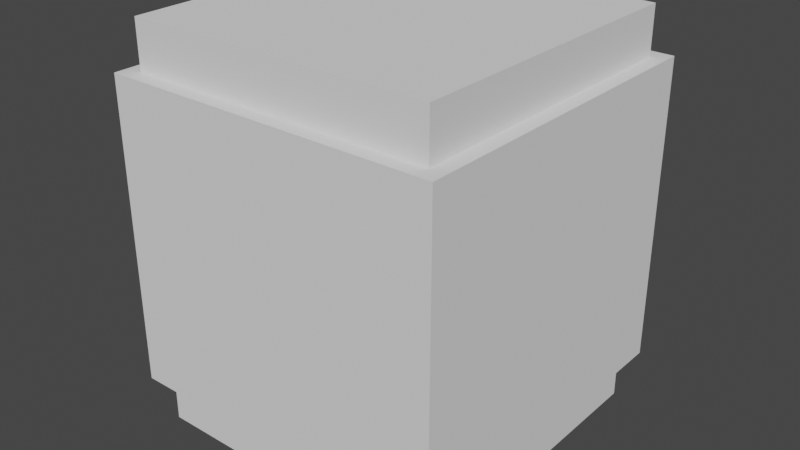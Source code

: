 # Source: nuke.blend  (saved by Blender 3.6.11; exported with 4.5.12 LTS)
import bpy
from mathutils import Matrix  # noqa: F401  (used for matrix-valued properties, if any)

bpy.ops.wm.read_factory_settings(use_empty=True)
scene = bpy.context.scene
scene.name = 'Scene'

# ---- collections
col_collection = bpy.data.collections.new('Collection'); scene.collection.children.link(col_collection)

# ---- world
world_world = bpy.data.worlds.new('World'); scene.world = world_world
world_world.use_nodes = True; world_world.node_tree.nodes.clear()
_N = world_world.node_tree.nodes; _L = world_world.node_tree.links
n0 = _N.new('ShaderNodeOutputWorld'); n0.name = 'World Output'; n0.location = (300, 300)
n1 = _N.new('ShaderNodeBackground'); n1.name = 'Background'; n1.location = (10, 300)
n1.inputs[0].default_value = (0.05088, 0.05088, 0.05088, 1.0)
_L.new(n1.outputs[0], n0.inputs[0])
n0.is_active_output = True
world_world.color = (0.05088, 0.05088, 0.05088)
world_world.use_sun_shadow = False
world_world.sun_shadow_jitter_overblur = 0.0

# ---- meshes
me_cube_001 = bpy.data.meshes.new('Cube.001')
me_cube_001.from_pydata([(-1.0, -1.0, -1.0), (-1.0, -1.0, 1.0), (-1.0, 1.0, -1.0), (-1.0, 1.0, 1.0), (1.0, -1.0, -1.0), (1.0, -1.0, 1.0), (1.0, 1.0, -1.0), (1.0, 1.0, 1.0)], [], [(0, 1, 3, 2), (2, 3, 7, 6), (6, 7, 5, 4), (4, 5, 1, 0), (2, 6, 4, 0), (7, 3, 1, 5)])
_uv = me_cube_001.uv_layers.new(name='UVMap')
_uv.uv.foreach_set('vector', [0.375, 0.0, 0.625, 0.0, 0.625, 0.25, 0.375, 0.25, 0.375, 0.25, 0.625, 0.25, 0.625, 0.5, 0.375, 0.5, 0.375, 0.5, 0.625, 0.5, 0.625, 0.75, 0.375, 0.75, 0.375, 0.75, 0.625, 0.75, 0.625, 1.0, 0.375, 1.0, 0.125, 0.5, 0.375, 0.5, 0.375, 0.75, 0.125, 0.75, 0.625, 0.5, 0.875, 0.5, 0.875, 0.75, 0.625, 0.75])
me_cube_001.update()
me_cube_002 = bpy.data.meshes.new('Cube.002')
me_cube_002.from_pydata([(-1.0, -1.0, -1.0), (-1.0, -1.0, 1.0), (-1.0, 1.0, -1.0), (-1.0, 1.0, 1.0), (1.0, -1.0, -1.0), (1.0, -1.0, 1.0), (1.0, 1.0, -1.0), (1.0, 1.0, 1.0), (0.9091, -0.9091, -1.0), (-0.9091, 0.9091, -1.0), (0.9091, 0.9091, -1.0), (-0.9091, -0.9091, -1.0), (-0.9091, -0.9091, 1.0), (0.9091, 0.9091, 1.0), (-0.9091, 0.9091, 1.0), (0.9091, -0.9091, 1.0), (-0.9, -1.0, -0.9), (-0.9, -1.0, 0.9), (0.9, -1.0, -0.9), (0.9, -1.0, 0.9), (1.0, -0.9, -0.9), (1.0, -0.9, 0.9), (1.0, 0.9, -0.9), (1.0, 0.9, 0.9), (-0.9, 1.0, -0.9), (-0.9, 1.0, 0.9), (0.9, 1.0, -0.9), (0.9, 1.0, 0.9), (-1.0, -0.9, -0.9), (-1.0, -0.9, 0.9), (-1.0, 0.9, -0.9), (-1.0, 0.9, 0.9)], [], [(2, 0, 28, 30), (6, 2, 24, 26), (4, 6, 22, 20), (5, 1, 17, 19), (11, 0, 2, 6, 4, 8, 10, 9), (4, 0, 11, 8), (3, 1, 5, 15, 12, 14), (5, 7, 3, 14, 13, 15), (12, 11, 9, 14), (14, 9, 10, 13), (10, 8, 15, 13), (8, 11, 12, 15), (18, 19, 17, 16), (0, 4, 18, 16), (4, 5, 19, 18), (1, 0, 16, 17), (22, 23, 21, 20), (6, 7, 23, 22), (7, 5, 21, 23), (5, 4, 20, 21), (24, 25, 27, 26), (7, 6, 26, 27), (3, 7, 27, 25), (2, 3, 25, 24), (28, 29, 31, 30), (3, 2, 30, 31), (1, 3, 31, 29), (0, 1, 29, 28)])
_uv = me_cube_002.uv_layers.new(name='UVMap')
_uv.uv.foreach_set('vector', [0.125, 0.5, 0.125, 0.75, 0.125, 0.75, 0.125, 0.5, 0.375, 0.5, 0.125, 0.5, 0.125, 0.5, 0.375, 0.5, 0.375, 0.75, 0.375, 0.5, 0.375, 0.5, 0.375, 0.75, 0.625, 0.75, 0.875, 0.75, 0.875, 0.75, 0.625, 0.75, 0.1364, 0.7386, 0.125, 0.75, 0.125, 0.5, 0.375, 0.5, 0.375, 0.75, 0.3636, 0.7386, 0.3636, 0.5114, 0.1364, 0.5114, 0.375, 0.75, 0.125, 0.75, 0.1364, 0.7386, 0.3636, 0.7386, 0.875, 0.5, 0.875, 0.75, 0.625, 0.75, 0.6364, 0.7386, 0.8636, 0.7386, 0.8636, 0.5114, 0.625, 0.75, 0.625, 0.5, 0.875, 0.5, 0.8636, 0.5114, 0.6364, 0.5114, 0.6364, 0.7386, 0.5954, 0.0, 0.4046, 0.0, 0.4046, 0.25, 0.5954, 0.25, 0.5954, 0.25, 0.4046, 0.25, 0.4046, 0.5, 0.5954, 0.5, 0.4046, 0.5, 0.4046, 0.75, 0.5954, 0.75, 0.5954, 0.5, 0.4046, 0.75, 0.4046, 1.0, 0.5954, 1.0, 0.5954, 0.75, 0.375, 0.75, 0.625, 0.75, 0.625, 1.0, 0.375, 1.0, 0.125, 0.75, 0.375, 0.75, 0.375, 0.75, 0.125, 0.75, 0.375, 0.75, 0.625, 0.75, 0.625, 0.75, 0.375, 0.75, 0.625, 0.0, 0.375, 0.0, 0.375, 0.0, 0.625, 0.0, 0.375, 0.5, 0.625, 0.5, 0.625, 0.75, 0.375, 0.75, 0.375, 0.5, 0.625, 0.5, 0.625, 0.5, 0.375, 0.5, 0.625, 0.5, 0.625, 0.75, 0.625, 0.75, 0.625, 0.5, 0.625, 0.75, 0.375, 0.75, 0.375, 0.75, 0.625, 0.75, 0.375, 0.25, 0.625, 0.25, 0.625, 0.5, 0.375, 0.5, 0.625, 0.5, 0.375, 0.5, 0.375, 0.5, 0.625, 0.5, 0.875, 0.5, 0.625, 0.5, 0.625, 0.5, 0.875, 0.5, 0.375, 0.25, 0.625, 0.25, 0.625, 0.25, 0.375, 0.25, 0.375, 0.0, 0.625, 0.0, 0.625, 0.25, 0.375, 0.25, 0.625, 0.25, 0.375, 0.25, 0.375, 0.25, 0.625, 0.25, 0.875, 0.75, 0.875, 0.5, 0.875, 0.5, 0.875, 0.75, 0.375, 0.0, 0.625, 0.0, 0.625, 0.0, 0.375, 0.0])
me_cube_002.update()

# ---- objects
ob_cube = bpy.data.objects.new('Cube', me_cube_001)
ob_cube_001 = bpy.data.objects.new('Cube.001', me_cube_002)

# ---- transforms, parenting, visibility, modifiers, constraints
ob_cube.location = (0.0, 0.0, 2.517)
ob_cube.scale = (1.0, 1.0, 1.31)
ob_cube_001.location = (0.0, 0.0, 2.517)
ob_cube_001.scale = (1.1, 1.1, 1.0)

# ---- collection membership
col_collection.objects.link(ob_cube)
col_collection.objects.link(ob_cube_001)

# ---- scene / render settings (as saved in the file)
scene.frame_start = 1; scene.frame_end = 250; scene.frame_set(1)
scene.render.engine = 'BLENDER_EEVEE_NEXT'
scene.cycles.sampling_pattern = 'TABULATED_SOBOL'
scene.view_settings.view_transform = 'Filmic'
bpy.context.view_layer.update()

# ---- added for rendering (the .blend has no active camera and no usable light): camera, sun
cam_auto = bpy.data.cameras.new('AutoCamera')
cam_auto.lens = 50.0
cam_auto.sensor_width = 36.0
cam_auto.clip_end = 1000.0
ob_auto_camera = bpy.data.objects.new('AutoCamera', cam_auto)
scene.collection.objects.link(ob_auto_camera)
ob_auto_camera.location = (3.76304, -4.51564, 5.52696)
ob_auto_camera.rotation_euler = (1.09748, -7.21219e-08, 0.694738)
scene.camera = ob_auto_camera
light_auto_sun = bpy.data.lights.new('AutoSun', 'SUN')
light_auto_sun.energy = 3.0
light_auto_sun.angle = 0.0523599
ob_auto_sun = bpy.data.objects.new('AutoSun', light_auto_sun)
scene.collection.objects.link(ob_auto_sun)
ob_auto_sun.rotation_euler = (0.872665, 0.174533, 0.523599)
bpy.context.view_layer.update()
